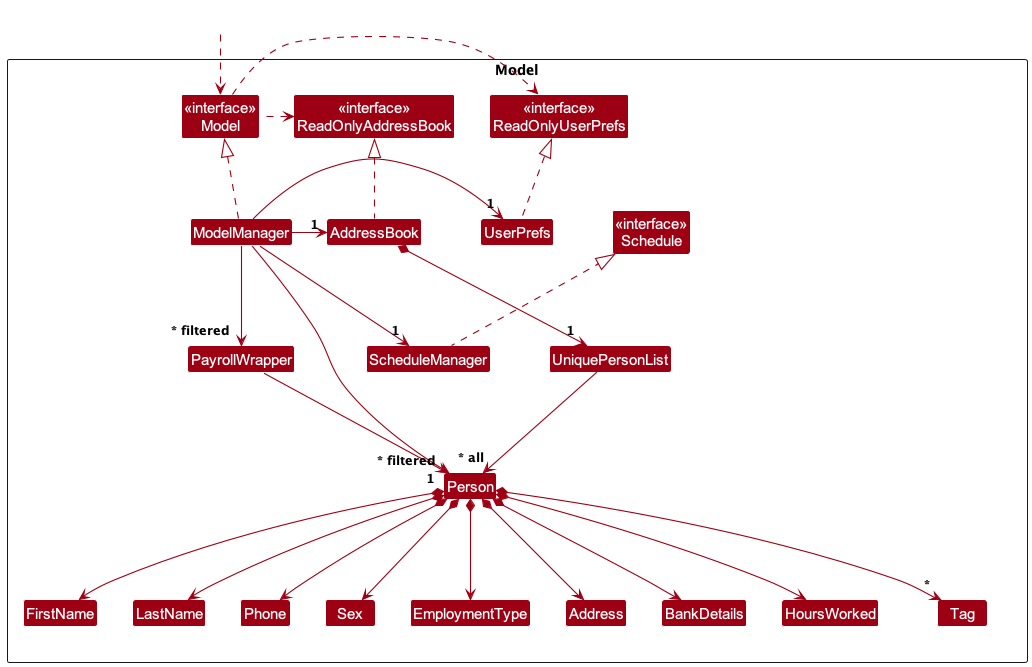

The diagram above was rendered by PlantUML. Its source (embedded in the PNG):
@startuml
!include style.puml
skinparam arrowThickness 1.1
skinparam arrowColor MODEL_COLOR
skinparam classBackgroundColor MODEL_COLOR

Package Model as ModelPackage <<Rectangle>>{
Class "<<interface>>\nReadOnlyAddressBook" as ReadOnlyAddressBook
Class "<<interface>>\nReadOnlyUserPrefs" as ReadOnlyUserPrefs
Class "<<interface>>\nModel" as Model
Class "<<interface>>\nSchedule" as Schedule
Class AddressBook
Class ModelManager
Class UserPrefs
Class ScheduleManager

Class UniquePersonList
Class Person
Class Address
Class FirstName
Class LastName
Class BankDetails
Class EmploymentType
Class Sex
Class Phone
Class HoursWorked
Class Tag
Class PayrollWrapper

Class I #FFFFFF
}

Class HiddenOutside #FFFFFF
HiddenOutside ..> Model

AddressBook .up.|> ReadOnlyAddressBook
ModelManager .up.|> Model
Model .right.> ReadOnlyUserPrefs
Model .left.> ReadOnlyAddressBook
ModelManager -left-> "1" AddressBook
ModelManager -right-> "1" UserPrefs
PayrollWrapper -down-> "1" Person
ScheduleManager .up.|> Schedule
ModelManager -down-> "1" ScheduleManager
UserPrefs .up.|> ReadOnlyUserPrefs

AddressBook *--> "1" UniquePersonList
UniquePersonList --> "~* all" Person
Person *--> FirstName
Person *--> LastName
Person *--> Phone
Person *--> BankDetails
Person *--> EmploymentType
Person *--> Sex
Person *--> Address
Person *--> HoursWorked
Person *--> "*" Tag

Person -[hidden]up--> I
UniquePersonList -[hidden]left-> I

FirstName -[hidden]right-> LastName
LastName -[hidden]right-> Phone
Phone -[hidden]right-> Sex
Sex -[hidden]right-> EmploymentType
EmploymentType -[hidden]right-> Address
Address -[hidden]right-> BankDetails
BankDetails -[hidden]right-> HoursWorked


ModelManager --> "~* filtered" Person
ModelManager --> "~* filtered" PayrollWrapper
@enduml